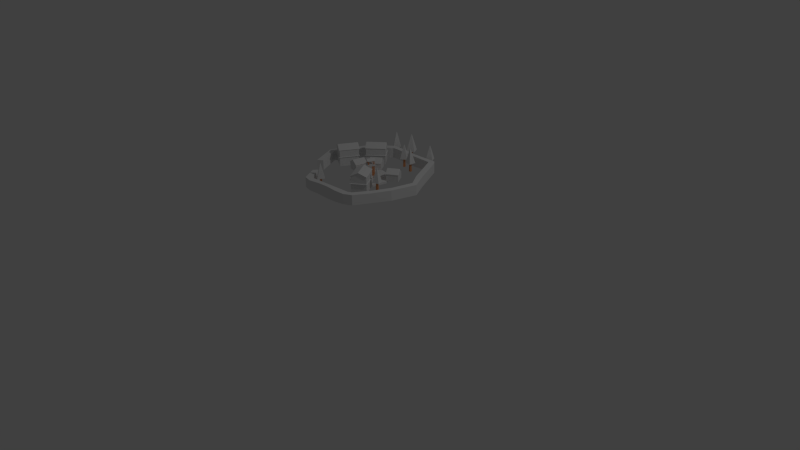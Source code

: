 # Source: Mercato.blend  (saved by Blender 2.76.0; exported with 4.5.12 LTS)
import bpy
from mathutils import Matrix  # noqa: F401  (used for matrix-valued properties, if any)

bpy.ops.wm.read_factory_settings(use_empty=True)
scene = bpy.context.scene
scene.name = 'Scene'

# ---- collections
col_collection_1 = bpy.data.collections.new('Collection 1'); scene.collection.children.link(col_collection_1)

# ---- materials (node trees are filled in below, after node groups)
mat_stones = bpy.data.materials.new('Stones')
mat_stones.alpha_threshold = 0.0
mat_stones.use_transparent_shadow = False
mat_stones.roughness = 0.5
mat_roof = bpy.data.materials.new('Roof')
mat_roof.alpha_threshold = 0.0
mat_roof.use_transparent_shadow = False
mat_roof.roughness = 0.5
mat_ground = bpy.data.materials.new('Ground')
mat_ground.alpha_threshold = 0.0
mat_ground.use_transparent_shadow = False
mat_ground.diffuse_color = (0.8, 0.3383, 0.1431, 1.0)
mat_ground.roughness = 0.5
mat_leafs = bpy.data.materials.new('Leafs')
mat_leafs.alpha_threshold = 0.0
mat_leafs.use_transparent_shadow = False
mat_leafs.roughness = 0.5

# ---- material node trees

# ---- world
world_world = bpy.data.worlds.new('World'); scene.world = world_world
world_world.color = (0.05088, 0.05088, 0.05088)
world_world.use_sun_shadow = False
world_world.sun_shadow_jitter_overblur = 0.0
world_world.cycles.sampling_method = 'MANUAL'
world_world.cycles.sample_map_resolution = 256

# ---- cameras
cam_camera = bpy.data.cameras.new('Camera')
cam_camera.clip_end = 100.0
cam_camera.lens = 35.0
cam_camera.sensor_width = 32.0
cam_camera.sensor_height = 18.0
cam_camera.ortho_scale = 7.314
cam_camera.dof.focus_distance = 0.0
cam_camera.dof.aperture_fstop = 128.0

# ---- lights
light_lamp = bpy.data.lights.new('Lamp', 'POINT')
light_lamp.transmission_factor = 0.0
light_lamp.cutoff_distance = 30.0
light_lamp.energy = 100.0
light_lamp.shadow_buffer_clip_start = 1.001
light_lamp.shadow_soft_size = 0.1
light_lamp.shadow_maximum_resolution = 0.006
light_lamp.use_absolute_resolution = True
light_lamp.cycles.use_multiple_importance_sampling = False

# ---- meshes
me_plane_823 = bpy.data.meshes.new('Plane.823')
me_plane_823.from_pydata([(-1.0, -1.0, 0.0), (1.0, -1.0, 0.0), (-0.2724, 10.5, 3.836e-07), (1.728, 10.5, 3.836e-07), (-0.3849, 10.88, 4.407e-07), (1.391, 11.8, 4.407e-07), (-13.0, 18.78, 1.967e-06), (-12.55, 20.46, 1.967e-06), (-14.71, 19.62, 2.098e-06), (-14.68, 21.62, 2.098e-06), (-19.1, 19.14, -1.242), (-20.14, 20.97, -1.242), (-31.17, 12.89, 3.004e-06), (-32.13, 14.64, 3.004e-06), (-32.7, 12.04, 3.044e-06), (-34.44, 12.7, 3.044e-06), (-33.28, 3.431, 2.751e-06), (-35.28, 3.328, 2.751e-06), (-0.6711, -6.321, -2.857e-07), (0.901, -7.558, -2.857e-07), (-5.647, -11.49, -9.794e-08), (-5.158, -13.43, -9.794e-08), (-15.97, -17.73, 4.407e-07), (-15.38, -19.64, 4.407e-07), (-17.37, -17.67, 6.121e-07), (-18.14, -19.52, 6.121e-07), (-30.75, -10.86, 2.008e-06), (-31.52, -12.7, 2.008e-06), (-31.73, -10.05, 2.196e-06), (-33.6, -10.74, 2.196e-06), (-31.72, -4.074, 2.473e-06), (-33.6, -4.771, 2.473e-06), (-0.2724, 10.5, 3.335), (-1.0, -1.0, 3.335), (1.0, -1.0, 3.335), (1.728, 10.5, 3.335), (1.391, 11.8, 3.335), (-0.3849, 10.88, 3.335), (-12.55, 20.46, 3.335), (-13.0, 18.78, 3.335), (-14.68, 21.62, 3.335), (-14.71, 19.62, 3.335), (-20.14, 20.97, 3.296), (-19.1, 19.14, 3.296), (-32.13, 14.64, 3.335), (-31.17, 12.89, 3.335), (-34.44, 12.7, 3.335), (-32.7, 12.04, 3.335), (-35.28, 3.328, 3.335), (-33.28, 3.431, 3.335), (-0.6711, -6.321, 3.335), (0.901, -7.558, 3.335), (-5.647, -11.49, 3.335), (-5.158, -13.43, 3.335), (-15.97, -17.73, 3.335), (-15.38, -19.64, 3.335), (-17.37, -17.67, 3.335), (-18.14, -19.52, 3.335), (-30.75, -10.86, 3.335), (-31.52, -12.7, 3.335), (-31.73, -10.05, 3.335), (-33.6, -10.74, 3.335), (-31.72, -4.074, 3.335), (-33.6, -4.771, 3.335), (-10.27, -16.53, 1.714e-07), (-10.81, -14.61, 1.714e-07), (-10.27, -16.53, 3.166), (-10.81, -14.61, 3.166), (-28.18, -14.41, 1.659e-06), (-24.83, -16.11, -0.3001), (-21.49, -17.82, -0.3001), (-20.71, -15.97, 9.611e-07), (-24.06, -14.27, 1.31e-06), (-27.4, -12.56, 1.659e-06), (-27.95, -14.01, 3.335), (-24.6, -15.71, 3.335), (-21.49, -17.82, 3.335), (-20.71, -15.97, 3.335), (-24.06, -14.27, 3.335), (-27.4, -12.56, 3.335), (-28.43, 14.57, 2.861e-06), (-25.69, 16.25, 2.718e-06), (-22.94, 17.93, 2.575e-06), (-23.9, 19.69, 2.575e-06), (-26.65, 18.0, 2.718e-06), (-29.39, 16.32, 2.861e-06), (-28.43, 14.57, 3.335), (-25.69, 16.25, 3.25), (-22.94, 17.93, 3.335), (-23.9, 19.69, 3.335), (-26.65, 18.0, 3.25), (-29.39, 16.32, 3.335), (-7.884, 15.69, -0.3688), (-6.381, 16.47, -0.3688), (-7.884, 15.69, 3.157), (-6.381, 16.47, 3.157)], [], [(0, 2, 3, 1), (2, 4, 5, 3), (92, 6, 7, 93), (6, 8, 9, 7), (8, 10, 11, 9), (80, 12, 13, 85), (12, 14, 15, 13), (14, 16, 17, 15), (1, 19, 18, 0), (19, 21, 20, 18), (64, 23, 22, 65), (23, 25, 24, 22), (68, 27, 26, 73), (27, 29, 28, 26), (29, 31, 30, 28), (33, 34, 35, 32), (32, 35, 36, 37), (94, 95, 38, 39), (39, 38, 40, 41), (41, 40, 42, 43), (86, 91, 44, 45), (45, 44, 46, 47), (47, 46, 48, 49), (34, 33, 50, 51), (51, 50, 52, 53), (66, 67, 54, 55), (55, 54, 56, 57), (74, 79, 58, 59), (59, 58, 60, 61), (61, 60, 62, 63), (30, 31, 63, 62), (18, 20, 52, 50), (82, 10, 43, 88), (31, 29, 61, 63), (85, 13, 44, 91), (28, 30, 62, 60), (4, 2, 32, 37), (64, 21, 53, 66), (3, 5, 36, 35), (65, 22, 54, 67), (14, 12, 45, 47), (13, 15, 46, 44), (92, 4, 37, 94), (25, 23, 55, 57), (17, 16, 49, 48), (93, 7, 38, 95), (22, 24, 56, 54), (16, 14, 47, 49), (15, 17, 48, 46), (8, 6, 39, 41), (70, 25, 57, 76), (7, 9, 40, 38), (73, 26, 58, 79), (19, 1, 34, 51), (2, 0, 33, 32), (0, 18, 50, 33), (10, 8, 41, 43), (29, 27, 59, 61), (9, 11, 42, 40), (26, 28, 60, 58), (1, 3, 35, 34), (21, 19, 51, 53), (20, 65, 67, 52), (23, 64, 66, 55), (53, 52, 67, 66), (21, 64, 65, 20), (24, 71, 77, 56), (71, 72, 78, 77), (72, 73, 79, 78), (27, 68, 74, 59), (68, 69, 75, 74), (69, 70, 76, 75), (57, 56, 77, 76), (76, 77, 78, 75), (75, 78, 79, 74), (25, 70, 71, 24), (70, 69, 72, 71), (69, 68, 73, 72), (11, 83, 89, 42), (83, 84, 90, 89), (84, 85, 91, 90), (12, 80, 86, 45), (80, 81, 87, 86), (81, 82, 88, 87), (43, 42, 89, 88), (88, 89, 90, 87), (87, 90, 91, 86), (10, 82, 83, 11), (82, 81, 84, 83), (81, 80, 85, 84), (5, 93, 95, 36), (6, 92, 94, 39), (37, 36, 95, 94), (4, 92, 93, 5)])
me_plane_823.materials.append(mat_stones)
me_plane_823.use_remesh_preserve_volume = False
me_plane_823.use_remesh_preserve_attributes = False
me_plane_823.use_mirror_vertex_groups = False
me_plane_823.update()
me_plane_829 = bpy.data.meshes.new('Plane.829')
me_plane_829.from_pydata([(-0.9237, -0.8441, 1.863e-09), (0.8628, -0.8652, 1.863e-09), (-0.9199, 0.5745, 2.794e-09), (0.8851, 0.5202, 2.794e-09), (-0.9199, 0.5745, 0.02469), (-0.9237, -0.8441, 0.02469), (0.8628, -0.8652, 0.02469), (0.8851, 0.5202, 0.02469)], [], [(0, 2, 3, 1), (5, 6, 7, 4), (1, 3, 7, 6), (2, 0, 5, 4), (3, 2, 4, 7), (0, 1, 6, 5)])
me_plane_829.materials.append(mat_roof)
me_plane_829.use_remesh_preserve_volume = False
me_plane_829.use_remesh_preserve_attributes = False
me_plane_829.use_mirror_vertex_groups = False
me_plane_829.update()
me_plane_830 = bpy.data.meshes.new('Plane.830')
me_plane_830.from_pydata([(-1.0, -1.0, -1.608), (1.0, -1.0, -1.608), (-1.0, 1.0, -1.608), (1.0, 1.0, -1.608), (-1.0, 1.0, 1.143), (-1.0, -1.0, 1.143), (1.0, -1.0, 1.143), (1.0, 1.0, 1.143), (0.0, -1.0, -1.608), (0.0, 1.0, -1.608), (0.0, -1.0, 1.75), (0.0, 1.0, 1.75), (-1.073, 1.073, 1.195), (-1.073, -1.073, 1.195), (-1.49e-08, -1.073, 1.846), (1.073, -1.073, 1.195), (1.073, 1.073, 1.195), (1.49e-08, 1.073, 1.846), (-0.9922, 0.9922, 1.272), (-0.9922, -0.9922, 1.272), (-1.359e-08, -0.9922, 1.874), (0.9922, -0.9922, 1.272), (0.9922, 0.9922, 1.272), (1.396e-08, 0.9922, 1.874)], [], [(8, 9, 3, 1), (10, 6, 15, 14), (9, 2, 4, 11), (8, 1, 6, 10), (1, 3, 7, 6), (2, 0, 5, 4), (0, 8, 10, 5), (3, 9, 11, 7), (11, 4, 12, 17), (0, 2, 9, 8), (16, 17, 23, 22), (12, 13, 19, 18), (5, 10, 14, 13), (6, 7, 16, 15), (7, 11, 17, 16), (4, 5, 13, 12), (20, 21, 22, 23), (19, 20, 23, 18), (17, 12, 18, 23), (14, 15, 21, 20), (13, 14, 20, 19), (15, 16, 22, 21)])
me_plane_830.polygons.foreach_set('material_index', [0, 1, 0, 0, 0, 0, 0, 0, 1, 0, 1, 1, 1, 1, 1, 1, 1, 1, 1, 1, 1, 1])
me_plane_830.materials.append(mat_stones)
me_plane_830.materials.append(mat_roof)
me_plane_830.use_remesh_preserve_volume = False
me_plane_830.use_remesh_preserve_attributes = False
me_plane_830.use_mirror_vertex_groups = False
me_plane_830.update()
me_plane_831 = bpy.data.meshes.new('Plane.831')
me_plane_831.from_pydata([(-1.0, -1.0, -1.608), (1.0, -1.0, -1.608), (-1.0, 1.0, -1.608), (1.0, 1.0, -1.608), (-1.0, 1.0, 1.143), (-1.0, -1.0, 1.143), (1.0, -1.0, 1.143), (1.0, 1.0, 1.143), (0.0, -1.0, -1.608), (0.0, 1.0, -1.608), (0.0, -1.0, 1.75), (0.0, 1.0, 1.75), (-1.073, 1.073, 1.195), (-1.073, -1.073, 1.195), (-1.49e-08, -1.073, 1.846), (1.073, -1.073, 1.195), (1.073, 1.073, 1.195), (1.49e-08, 1.073, 1.846), (-0.9922, 0.9922, 1.272), (-0.9922, -0.9922, 1.272), (-1.359e-08, -0.9922, 1.874), (0.9922, -0.9922, 1.272), (0.9922, 0.9922, 1.272), (1.396e-08, 0.9922, 1.874)], [], [(8, 9, 3, 1), (10, 6, 15, 14), (9, 2, 4, 11), (8, 1, 6, 10), (1, 3, 7, 6), (2, 0, 5, 4), (0, 8, 10, 5), (3, 9, 11, 7), (11, 4, 12, 17), (0, 2, 9, 8), (16, 17, 23, 22), (12, 13, 19, 18), (5, 10, 14, 13), (6, 7, 16, 15), (7, 11, 17, 16), (4, 5, 13, 12), (20, 21, 22, 23), (19, 20, 23, 18), (17, 12, 18, 23), (14, 15, 21, 20), (13, 14, 20, 19), (15, 16, 22, 21)])
me_plane_831.polygons.foreach_set('material_index', [0, 1, 0, 0, 0, 0, 0, 0, 1, 0, 1, 1, 1, 1, 1, 1, 1, 1, 1, 1, 1, 1])
me_plane_831.materials.append(mat_stones)
me_plane_831.materials.append(mat_roof)
me_plane_831.use_remesh_preserve_volume = False
me_plane_831.use_remesh_preserve_attributes = False
me_plane_831.use_mirror_vertex_groups = False
me_plane_831.update()
me_plane_832 = bpy.data.meshes.new('Plane.832')
me_plane_832.from_pydata([(-0.9237, -0.8441, 1.863e-09), (0.8628, -0.8652, 1.863e-09), (-0.9199, 0.5745, 2.794e-09), (0.8851, 0.5202, 2.794e-09), (-0.9199, 0.5745, 0.02469), (-0.9237, -0.8441, 0.02469), (0.8628, -0.8652, 0.02469), (0.8851, 0.5202, 0.02469)], [], [(0, 2, 3, 1), (5, 6, 7, 4), (1, 3, 7, 6), (2, 0, 5, 4), (3, 2, 4, 7), (0, 1, 6, 5)])
me_plane_832.materials.append(mat_roof)
me_plane_832.use_remesh_preserve_volume = False
me_plane_832.use_remesh_preserve_attributes = False
me_plane_832.use_mirror_vertex_groups = False
me_plane_832.update()
me_plane_837 = bpy.data.meshes.new('Plane.837')
me_plane_837.from_pydata([(-0.9237, -0.8441, 1.863e-09), (0.8628, -0.8652, 1.863e-09), (-0.9199, 0.5745, 2.794e-09), (0.8851, 0.5202, 2.794e-09), (-0.9199, 0.5745, 0.02469), (-0.9237, -0.8441, 0.02469), (0.8628, -0.8652, 0.02469), (0.8851, 0.5202, 0.02469)], [], [(0, 2, 3, 1), (5, 6, 7, 4), (1, 3, 7, 6), (2, 0, 5, 4), (3, 2, 4, 7), (0, 1, 6, 5)])
me_plane_837.materials.append(mat_roof)
me_plane_837.use_remesh_preserve_volume = False
me_plane_837.use_remesh_preserve_attributes = False
me_plane_837.use_mirror_vertex_groups = False
me_plane_837.update()
me_plane_838 = bpy.data.meshes.new('Plane.838')
me_plane_838.from_pydata([(-1.0, -1.0, -1.608), (1.0, -1.0, -1.608), (-1.0, 1.0, -1.608), (1.0, 1.0, -1.608), (-1.0, 1.0, 1.143), (-1.0, -1.0, 1.143), (1.0, -1.0, 1.143), (1.0, 1.0, 1.143), (0.0, -1.0, -1.608), (0.0, 1.0, -1.608), (0.0, -1.0, 1.75), (0.0, 1.0, 1.75), (-1.073, 1.073, 1.195), (-1.073, -1.073, 1.195), (-1.49e-08, -1.073, 1.846), (1.073, -1.073, 1.195), (1.073, 1.073, 1.195), (1.49e-08, 1.073, 1.846), (-0.9922, 0.9922, 1.272), (-0.9922, -0.9922, 1.272), (-1.359e-08, -0.9922, 1.874), (0.9922, -0.9922, 1.272), (0.9922, 0.9922, 1.272), (1.396e-08, 0.9922, 1.874)], [], [(8, 9, 3, 1), (10, 6, 15, 14), (9, 2, 4, 11), (8, 1, 6, 10), (1, 3, 7, 6), (2, 0, 5, 4), (0, 8, 10, 5), (3, 9, 11, 7), (11, 4, 12, 17), (0, 2, 9, 8), (16, 17, 23, 22), (12, 13, 19, 18), (5, 10, 14, 13), (6, 7, 16, 15), (7, 11, 17, 16), (4, 5, 13, 12), (20, 21, 22, 23), (19, 20, 23, 18), (17, 12, 18, 23), (14, 15, 21, 20), (13, 14, 20, 19), (15, 16, 22, 21)])
me_plane_838.polygons.foreach_set('material_index', [0, 1, 0, 0, 0, 0, 0, 0, 1, 0, 1, 1, 1, 1, 1, 1, 1, 1, 1, 1, 1, 1])
me_plane_838.materials.append(mat_stones)
me_plane_838.materials.append(mat_roof)
me_plane_838.use_remesh_preserve_volume = False
me_plane_838.use_remesh_preserve_attributes = False
me_plane_838.use_mirror_vertex_groups = False
me_plane_838.update()
me_plane_839 = bpy.data.meshes.new('Plane.839')
me_plane_839.from_pydata([(-1.0, -1.0, 8.885), (1.0, -1.0, 8.885), (-1.0, 1.0, 8.885), (1.0, 1.0, 8.885), (-1.426, 5.96e-08, 8.885), (-5.96e-08, -1.426, 8.885), (1.426, -5.96e-08, 8.885), (5.96e-08, 1.426, 8.885), (0.0, 0.0, 8.885), (-1.0, -1.0, 9.043), (1.0, -1.0, 9.043), (-1.0, 1.0, 9.043), (1.0, 1.0, 9.043), (-1.426, 5.96e-08, 9.043), (-5.96e-08, -1.426, 9.043), (1.426, -5.96e-08, 9.043), (5.96e-08, 1.426, 9.043), (0.0, 0.0, 9.043)], [], [(8, 7, 3, 6), (4, 2, 7, 8), (0, 4, 8, 5), (5, 8, 6, 1), (17, 15, 12, 16), (13, 17, 16, 11), (9, 14, 17, 13), (14, 10, 15, 17), (3, 7, 16, 12), (0, 5, 14, 9), (7, 2, 11, 16), (5, 1, 10, 14), (1, 6, 15, 10), (2, 4, 13, 11), (6, 3, 12, 15), (4, 0, 9, 13)])
me_plane_839.materials.append(mat_stones)
me_plane_839.use_remesh_preserve_volume = False
me_plane_839.use_remesh_preserve_attributes = False
me_plane_839.use_mirror_vertex_groups = False
me_plane_839.update()
me_plane_840 = bpy.data.meshes.new('Plane.840')
me_plane_840.from_pydata([(-1.0, -1.0, 0.0), (1.0, -1.0, 0.0), (-1.0, 1.0, 0.0), (1.0, 1.0, 0.0), (-0.7072, 0.7072, 31.69), (-0.7072, -0.7072, 31.69), (0.7072, -0.7072, 31.69), (0.7072, 0.7072, 31.69)], [], [(0, 2, 3, 1), (5, 6, 7, 4), (1, 3, 7, 6), (2, 0, 5, 4), (3, 2, 4, 7), (0, 1, 6, 5)])
me_plane_840.materials.append(mat_ground)
me_plane_840.use_remesh_preserve_volume = False
me_plane_840.use_remesh_preserve_attributes = False
me_plane_840.use_mirror_vertex_groups = False
me_plane_840.update()
me_plane_841 = bpy.data.meshes.new('Plane.841')
me_plane_841.from_pydata([(-1.0, -1.0, 0.0), (1.0, -1.0, 0.0), (-1.0, 1.0, 0.0), (1.0, 1.0, 0.0), (-0.7072, 0.7072, 31.69), (-0.7072, -0.7072, 31.69), (0.7072, -0.7072, 31.69), (0.7072, 0.7072, 31.69)], [], [(0, 2, 3, 1), (5, 6, 7, 4), (1, 3, 7, 6), (2, 0, 5, 4), (3, 2, 4, 7), (0, 1, 6, 5)])
me_plane_841.materials.append(mat_ground)
me_plane_841.use_remesh_preserve_volume = False
me_plane_841.use_remesh_preserve_attributes = False
me_plane_841.use_mirror_vertex_groups = False
me_plane_841.update()
me_plane_842 = bpy.data.meshes.new('Plane.842')
me_plane_842.from_pydata([(-1.0, -1.0, 0.0), (1.0, -1.0, 0.0), (-1.0, 1.0, 0.0), (1.0, 1.0, 0.0), (-0.7072, 0.7072, 31.69), (-0.7072, -0.7072, 31.69), (0.7072, -0.7072, 31.69), (0.7072, 0.7072, 31.69)], [], [(0, 2, 3, 1), (5, 6, 7, 4), (1, 3, 7, 6), (2, 0, 5, 4), (3, 2, 4, 7), (0, 1, 6, 5)])
me_plane_842.materials.append(mat_ground)
me_plane_842.use_remesh_preserve_volume = False
me_plane_842.use_remesh_preserve_attributes = False
me_plane_842.use_mirror_vertex_groups = False
me_plane_842.update()
me_plane_843 = bpy.data.meshes.new('Plane.843')
me_plane_843.from_pydata([(-1.0, -1.0, 0.0), (1.0, -1.0, 0.0), (-1.0, 1.0, 0.0), (1.0, 1.0, 0.0), (-0.7072, 0.7072, 31.69), (-0.7072, -0.7072, 31.69), (0.7072, -0.7072, 31.69), (0.7072, 0.7072, 31.69)], [], [(0, 2, 3, 1), (5, 6, 7, 4), (1, 3, 7, 6), (2, 0, 5, 4), (3, 2, 4, 7), (0, 1, 6, 5)])
me_plane_843.materials.append(mat_ground)
me_plane_843.use_remesh_preserve_volume = False
me_plane_843.use_remesh_preserve_attributes = False
me_plane_843.use_mirror_vertex_groups = False
me_plane_843.update()
me_plane_844 = bpy.data.meshes.new('Plane.844')
me_plane_844.from_pydata([(-1.0, -1.0, 0.0), (1.0, -1.0, 0.0), (-1.0, 1.0, 0.0), (1.0, 1.0, 0.0), (-1.0, 1.0, 0.3704), (-1.0, -1.0, 0.3704), (1.0, -1.0, 0.3704), (1.0, 1.0, 0.3704)], [], [(0, 2, 3, 1), (5, 6, 7, 4), (0, 1, 6, 5), (1, 3, 7, 6), (2, 0, 5, 4), (3, 2, 4, 7)])
me_plane_844.materials.append(mat_stones)
me_plane_844.use_remesh_preserve_volume = False
me_plane_844.use_remesh_preserve_attributes = False
me_plane_844.use_mirror_vertex_groups = False
me_plane_844.update()
me_plane_845 = bpy.data.meshes.new('Plane.845')
me_plane_845.from_pydata([(-1.0, -1.0, 0.0), (1.0, -1.0, 0.0), (-1.0, 1.0, 0.0), (1.0, 1.0, 0.0), (-1.0, 1.0, 0.1383), (-1.0, -1.0, 0.1383), (1.0, -1.0, 0.1383), (1.0, 1.0, 0.1383), (0.0, -1.0, 0.2857), (0.0, 1.0, 0.2857), (0.0, -1.0, 0.4954), (0.0, 1.0, 0.4954)], [], [(8, 9, 3, 1), (10, 6, 7, 11), (8, 1, 6, 10), (1, 3, 7, 6), (2, 0, 5, 4), (9, 2, 4, 11), (3, 9, 11, 7), (0, 8, 10, 5), (5, 10, 11, 4), (0, 2, 9, 8)])
me_plane_845.materials.append(mat_roof)
me_plane_845.use_remesh_preserve_volume = False
me_plane_845.use_remesh_preserve_attributes = False
me_plane_845.use_mirror_vertex_groups = False
me_plane_845.update()
me_plane_846 = bpy.data.meshes.new('Plane.846')
me_plane_846.from_pydata([(-1.0, -1.0, 0.0), (1.0, -1.0, 0.0), (-1.0, 1.0, 0.0), (1.0, 1.0, 0.0), (-1.0, 1.0, 1.143), (-1.0, -1.0, 1.143), (1.0, -1.0, 1.143), (1.0, 1.0, 1.143), (0.0, -1.0, 0.0), (0.0, 1.0, 0.0), (0.0, -1.0, 1.75), (0.0, 1.0, 1.75), (-1.073, 1.073, 1.195), (-1.073, -1.073, 1.195), (-1.49e-08, -1.073, 1.846), (1.073, -1.073, 1.195), (1.073, 1.073, 1.195), (1.49e-08, 1.073, 1.846), (-0.9922, 0.9922, 1.272), (-0.9922, -0.9922, 1.272), (-1.359e-08, -0.9922, 1.874), (0.9922, -0.9922, 1.272), (0.9922, 0.9922, 1.272), (1.396e-08, 0.9922, 1.874)], [], [(8, 9, 3, 1), (10, 6, 15, 14), (9, 2, 4, 11), (8, 1, 6, 10), (1, 3, 7, 6), (2, 0, 5, 4), (0, 8, 10, 5), (3, 9, 11, 7), (11, 4, 12, 17), (0, 2, 9, 8), (16, 17, 23, 22), (12, 13, 19, 18), (5, 10, 14, 13), (6, 7, 16, 15), (7, 11, 17, 16), (4, 5, 13, 12), (20, 21, 22, 23), (19, 20, 23, 18), (17, 12, 18, 23), (14, 15, 21, 20), (13, 14, 20, 19), (15, 16, 22, 21)])
me_plane_846.polygons.foreach_set('material_index', [1, 0, 1, 1, 1, 1, 1, 1, 0, 1, 0, 0, 0, 0, 0, 0, 0, 0, 0, 0, 0, 0])
me_plane_846.materials.append(mat_roof)
me_plane_846.materials.append(mat_stones)
me_plane_846.use_remesh_preserve_volume = False
me_plane_846.use_remesh_preserve_attributes = False
me_plane_846.use_mirror_vertex_groups = False
me_plane_846.update()
me_plane_847 = bpy.data.meshes.new('Plane.847')
me_plane_847.from_pydata([(-1.0, -1.0, 0.0), (1.0, -1.0, 0.0), (-1.0, 1.0, 0.0), (1.0, 1.0, 0.0), (-1.0, 1.0, 1.143), (-1.0, -1.0, 1.143), (1.0, -1.0, 1.143), (1.0, 1.0, 1.143), (0.0, -1.0, 0.0), (0.0, 1.0, 0.0), (0.0, -1.0, 1.75), (0.0, 1.0, 1.75), (-1.073, 1.073, 1.195), (-1.073, -1.073, 1.195), (-1.49e-08, -1.073, 1.846), (1.073, -1.073, 1.195), (1.073, 1.073, 1.195), (1.49e-08, 1.073, 1.846), (-0.9922, 0.9922, 1.272), (-0.9922, -0.9922, 1.272), (-1.359e-08, -0.9922, 1.874), (0.9922, -0.9922, 1.272), (0.9922, 0.9922, 1.272), (1.396e-08, 0.9922, 1.874)], [], [(8, 9, 3, 1), (10, 6, 15, 14), (9, 2, 4, 11), (8, 1, 6, 10), (1, 3, 7, 6), (2, 0, 5, 4), (0, 8, 10, 5), (3, 9, 11, 7), (11, 4, 12, 17), (0, 2, 9, 8), (16, 17, 23, 22), (12, 13, 19, 18), (5, 10, 14, 13), (6, 7, 16, 15), (7, 11, 17, 16), (4, 5, 13, 12), (20, 21, 22, 23), (19, 20, 23, 18), (17, 12, 18, 23), (14, 15, 21, 20), (13, 14, 20, 19), (15, 16, 22, 21)])
me_plane_847.polygons.foreach_set('material_index', [1, 0, 1, 1, 1, 1, 1, 1, 0, 1, 0, 0, 0, 0, 0, 0, 0, 0, 0, 0, 0, 0])
me_plane_847.materials.append(mat_roof)
me_plane_847.materials.append(mat_stones)
me_plane_847.use_remesh_preserve_volume = False
me_plane_847.use_remesh_preserve_attributes = False
me_plane_847.use_mirror_vertex_groups = False
me_plane_847.update()
me_plane_848 = bpy.data.meshes.new('Plane.848')
me_plane_848.from_pydata([(-1.0, -1.0, 0.0), (1.0, -1.0, 0.0), (-1.0, 1.0, 0.0), (1.0, 1.0, 0.0), (-1.0, 1.0, 1.143), (-1.0, -1.0, 1.143), (1.0, -1.0, 1.143), (1.0, 1.0, 1.143), (0.0, -1.0, 0.0), (0.0, 1.0, 0.0), (0.0, -1.0, 1.75), (0.0, 1.0, 1.75), (-1.073, 1.073, 1.195), (-1.073, -1.073, 1.195), (-1.49e-08, -1.073, 1.846), (1.073, -1.073, 1.195), (1.073, 1.073, 1.195), (1.49e-08, 1.073, 1.846), (-0.9922, 0.9922, 1.272), (-0.9922, -0.9922, 1.272), (-1.359e-08, -0.9922, 1.874), (0.9922, -0.9922, 1.272), (0.9922, 0.9922, 1.272), (1.396e-08, 0.9922, 1.874)], [], [(8, 9, 3, 1), (10, 6, 15, 14), (9, 2, 4, 11), (8, 1, 6, 10), (1, 3, 7, 6), (2, 0, 5, 4), (0, 8, 10, 5), (3, 9, 11, 7), (11, 4, 12, 17), (0, 2, 9, 8), (16, 17, 23, 22), (12, 13, 19, 18), (5, 10, 14, 13), (6, 7, 16, 15), (7, 11, 17, 16), (4, 5, 13, 12), (20, 21, 22, 23), (19, 20, 23, 18), (17, 12, 18, 23), (14, 15, 21, 20), (13, 14, 20, 19), (15, 16, 22, 21)])
me_plane_848.polygons.foreach_set('material_index', [1, 0, 1, 1, 1, 1, 1, 1, 0, 1, 0, 0, 0, 0, 0, 0, 0, 0, 0, 0, 0, 0])
me_plane_848.materials.append(mat_roof)
me_plane_848.materials.append(mat_stones)
me_plane_848.use_remesh_preserve_volume = False
me_plane_848.use_remesh_preserve_attributes = False
me_plane_848.use_mirror_vertex_groups = False
me_plane_848.update()
me_plane_849 = bpy.data.meshes.new('Plane.849')
me_plane_849.from_pydata([(-1.0, -1.0, 0.0), (1.0, -1.0, 0.0), (-1.0, 1.0, 0.0), (1.0, 1.0, 0.0), (-0.6942, 0.6942, 13.08), (-0.6942, -0.6942, 13.08), (0.6942, -0.6942, 13.08), (0.6942, 0.6942, 13.08)], [], [(0, 2, 3, 1), (5, 6, 7, 4), (1, 3, 7, 6), (2, 0, 5, 4), (3, 2, 4, 7), (0, 1, 6, 5)])
me_plane_849.materials.append(mat_ground)
me_plane_849.use_remesh_preserve_volume = False
me_plane_849.use_remesh_preserve_attributes = False
me_plane_849.use_mirror_vertex_groups = False
me_plane_849.update()
me_plane_850 = bpy.data.meshes.new('Plane.850')
me_plane_850.from_pydata([(-1.0, -1.0, 0.0), (1.0, -1.0, 0.0), (-1.0, 1.0, 0.0), (1.0, 1.0, 0.0), (-0.08744, 0.08744, 4.074), (-0.08744, -0.08744, 4.074), (0.08744, -0.08744, 4.074), (0.08744, 0.08744, 4.074)], [], [(0, 2, 3, 1), (5, 6, 7, 4), (3, 2, 4, 7), (0, 1, 6, 5), (1, 3, 7, 6), (2, 0, 5, 4)])
me_plane_850.materials.append(mat_leafs)
me_plane_850.use_remesh_preserve_volume = False
me_plane_850.use_remesh_preserve_attributes = False
me_plane_850.use_mirror_vertex_groups = False
me_plane_850.update()
me_plane_851 = bpy.data.meshes.new('Plane.851')
me_plane_851.from_pydata([(-1.0, -1.0, 0.0), (1.0, -1.0, 0.0), (-1.0, 1.0, 0.0), (1.0, 1.0, 0.0), (-0.08744, 0.08744, 4.074), (-0.08744, -0.08744, 4.074), (0.08744, -0.08744, 4.074), (0.08744, 0.08744, 4.074)], [], [(0, 2, 3, 1), (5, 6, 7, 4), (3, 2, 4, 7), (0, 1, 6, 5), (1, 3, 7, 6), (2, 0, 5, 4)])
me_plane_851.materials.append(mat_leafs)
me_plane_851.use_remesh_preserve_volume = False
me_plane_851.use_remesh_preserve_attributes = False
me_plane_851.use_mirror_vertex_groups = False
me_plane_851.update()
me_plane_852 = bpy.data.meshes.new('Plane.852')
me_plane_852.from_pydata([(-1.0, -1.0, 0.0), (1.0, -1.0, 0.0), (-1.0, 1.0, 0.0), (1.0, 1.0, 0.0), (-0.6942, 0.6942, 13.08), (-0.6942, -0.6942, 13.08), (0.6942, -0.6942, 13.08), (0.6942, 0.6942, 13.08)], [], [(0, 2, 3, 1), (5, 6, 7, 4), (1, 3, 7, 6), (2, 0, 5, 4), (3, 2, 4, 7), (0, 1, 6, 5)])
me_plane_852.materials.append(mat_ground)
me_plane_852.use_remesh_preserve_volume = False
me_plane_852.use_remesh_preserve_attributes = False
me_plane_852.use_mirror_vertex_groups = False
me_plane_852.update()
me_plane_853 = bpy.data.meshes.new('Plane.853')
me_plane_853.from_pydata([(-1.0, -1.0, 0.0), (1.0, -1.0, 0.0), (-1.0, 1.0, 0.0), (1.0, 1.0, 0.0), (-0.6942, 0.6942, 13.08), (-0.6942, -0.6942, 13.08), (0.6942, -0.6942, 13.08), (0.6942, 0.6942, 13.08)], [], [(0, 2, 3, 1), (5, 6, 7, 4), (1, 3, 7, 6), (2, 0, 5, 4), (3, 2, 4, 7), (0, 1, 6, 5)])
me_plane_853.materials.append(mat_ground)
me_plane_853.use_remesh_preserve_volume = False
me_plane_853.use_remesh_preserve_attributes = False
me_plane_853.use_mirror_vertex_groups = False
me_plane_853.update()
me_plane_854 = bpy.data.meshes.new('Plane.854')
me_plane_854.from_pydata([(-1.0, -1.0, 0.0), (1.0, -1.0, 0.0), (-1.0, 1.0, 0.0), (1.0, 1.0, 0.0), (-0.08744, 0.08744, 4.074), (-0.08744, -0.08744, 4.074), (0.08744, -0.08744, 4.074), (0.08744, 0.08744, 4.074)], [], [(0, 2, 3, 1), (5, 6, 7, 4), (3, 2, 4, 7), (0, 1, 6, 5), (1, 3, 7, 6), (2, 0, 5, 4)])
me_plane_854.materials.append(mat_leafs)
me_plane_854.use_remesh_preserve_volume = False
me_plane_854.use_remesh_preserve_attributes = False
me_plane_854.use_mirror_vertex_groups = False
me_plane_854.update()
me_plane_855 = bpy.data.meshes.new('Plane.855')
me_plane_855.from_pydata([(-1.0, -1.0, 0.0), (1.0, -1.0, 0.0), (-1.0, 1.0, 0.0), (1.0, 1.0, 0.0), (-0.08744, 0.08744, 4.074), (-0.08744, -0.08744, 4.074), (0.08744, -0.08744, 4.074), (0.08744, 0.08744, 4.074)], [], [(0, 2, 3, 1), (5, 6, 7, 4), (3, 2, 4, 7), (0, 1, 6, 5), (1, 3, 7, 6), (2, 0, 5, 4)])
me_plane_855.materials.append(mat_leafs)
me_plane_855.use_remesh_preserve_volume = False
me_plane_855.use_remesh_preserve_attributes = False
me_plane_855.use_mirror_vertex_groups = False
me_plane_855.update()
me_plane_856 = bpy.data.meshes.new('Plane.856')
me_plane_856.from_pydata([(-1.0, -1.0, 0.0), (1.0, -1.0, 0.0), (-1.0, 1.0, 0.0), (1.0, 1.0, 0.0), (-0.6942, 0.6942, 13.08), (-0.6942, -0.6942, 13.08), (0.6942, -0.6942, 13.08), (0.6942, 0.6942, 13.08)], [], [(0, 2, 3, 1), (5, 6, 7, 4), (1, 3, 7, 6), (2, 0, 5, 4), (3, 2, 4, 7), (0, 1, 6, 5)])
me_plane_856.materials.append(mat_ground)
me_plane_856.use_remesh_preserve_volume = False
me_plane_856.use_remesh_preserve_attributes = False
me_plane_856.use_mirror_vertex_groups = False
me_plane_856.update()
me_plane_857 = bpy.data.meshes.new('Plane.857')
me_plane_857.from_pydata([(-1.0, -1.0, 0.0), (1.0, -1.0, 0.0), (-1.0, 1.0, 0.0), (1.0, 1.0, 0.0), (-0.6942, 0.6942, 13.08), (-0.6942, -0.6942, 13.08), (0.6942, -0.6942, 13.08), (0.6942, 0.6942, 13.08)], [], [(0, 2, 3, 1), (5, 6, 7, 4), (1, 3, 7, 6), (2, 0, 5, 4), (3, 2, 4, 7), (0, 1, 6, 5)])
me_plane_857.materials.append(mat_ground)
me_plane_857.use_remesh_preserve_volume = False
me_plane_857.use_remesh_preserve_attributes = False
me_plane_857.use_mirror_vertex_groups = False
me_plane_857.update()
me_plane_858 = bpy.data.meshes.new('Plane.858')
me_plane_858.from_pydata([(-1.0, -1.0, 0.0), (1.0, -1.0, 0.0), (-1.0, 1.0, 0.0), (1.0, 1.0, 0.0), (-0.08744, 0.08744, 4.074), (-0.08744, -0.08744, 4.074), (0.08744, -0.08744, 4.074), (0.08744, 0.08744, 4.074)], [], [(0, 2, 3, 1), (5, 6, 7, 4), (3, 2, 4, 7), (0, 1, 6, 5), (1, 3, 7, 6), (2, 0, 5, 4)])
me_plane_858.materials.append(mat_leafs)
me_plane_858.use_remesh_preserve_volume = False
me_plane_858.use_remesh_preserve_attributes = False
me_plane_858.use_mirror_vertex_groups = False
me_plane_858.update()
me_plane_859 = bpy.data.meshes.new('Plane.859')
me_plane_859.from_pydata([(-1.0, -1.0, 0.0), (1.0, -1.0, 0.0), (-1.0, 1.0, 0.0), (1.0, 1.0, 0.0), (-0.08744, 0.08744, 4.074), (-0.08744, -0.08744, 4.074), (0.08744, -0.08744, 4.074), (0.08744, 0.08744, 4.074)], [], [(0, 2, 3, 1), (5, 6, 7, 4), (3, 2, 4, 7), (0, 1, 6, 5), (1, 3, 7, 6), (2, 0, 5, 4)])
me_plane_859.materials.append(mat_leafs)
me_plane_859.use_remesh_preserve_volume = False
me_plane_859.use_remesh_preserve_attributes = False
me_plane_859.use_mirror_vertex_groups = False
me_plane_859.update()
me_plane_860 = bpy.data.meshes.new('Plane.860')
me_plane_860.from_pydata([(-1.0, -1.0, 0.0), (1.0, -1.0, 0.0), (-1.0, 1.0, 0.0), (1.0, 1.0, 0.0), (-0.6942, 0.6942, 13.08), (-0.6942, -0.6942, 13.08), (0.6942, -0.6942, 13.08), (0.6942, 0.6942, 13.08)], [], [(0, 2, 3, 1), (5, 6, 7, 4), (1, 3, 7, 6), (2, 0, 5, 4), (3, 2, 4, 7), (0, 1, 6, 5)])
me_plane_860.materials.append(mat_ground)
me_plane_860.use_remesh_preserve_volume = False
me_plane_860.use_remesh_preserve_attributes = False
me_plane_860.use_mirror_vertex_groups = False
me_plane_860.update()
me_plane_861 = bpy.data.meshes.new('Plane.861')
me_plane_861.from_pydata([(-1.0, -1.0, 0.0), (1.0, -1.0, 0.0), (-1.0, 1.0, 0.0), (1.0, 1.0, 0.0), (-0.6942, 0.6942, 13.08), (-0.6942, -0.6942, 13.08), (0.6942, -0.6942, 13.08), (0.6942, 0.6942, 13.08)], [], [(0, 2, 3, 1), (5, 6, 7, 4), (1, 3, 7, 6), (2, 0, 5, 4), (3, 2, 4, 7), (0, 1, 6, 5)])
me_plane_861.materials.append(mat_ground)
me_plane_861.use_remesh_preserve_volume = False
me_plane_861.use_remesh_preserve_attributes = False
me_plane_861.use_mirror_vertex_groups = False
me_plane_861.update()
me_plane_862 = bpy.data.meshes.new('Plane.862')
me_plane_862.from_pydata([(-1.0, -1.0, 0.0), (1.0, -1.0, 0.0), (-1.0, 1.0, 0.0), (1.0, 1.0, 0.0), (-0.08744, 0.08744, 4.074), (-0.08744, -0.08744, 4.074), (0.08744, -0.08744, 4.074), (0.08744, 0.08744, 4.074)], [], [(0, 2, 3, 1), (5, 6, 7, 4), (3, 2, 4, 7), (0, 1, 6, 5), (1, 3, 7, 6), (2, 0, 5, 4)])
me_plane_862.materials.append(mat_leafs)
me_plane_862.use_remesh_preserve_volume = False
me_plane_862.use_remesh_preserve_attributes = False
me_plane_862.use_mirror_vertex_groups = False
me_plane_862.update()

# ---- objects
ob_lamp = bpy.data.objects.new('Lamp', light_lamp)
ob_camera = bpy.data.objects.new('Camera', cam_camera)
ob_plane_707 = bpy.data.objects.new('Plane.707', me_plane_823)
ob_plane_708 = bpy.data.objects.new('Plane.708', me_plane_829)
ob_plane_709 = bpy.data.objects.new('Plane.709', me_plane_830)
ob_plane_710 = bpy.data.objects.new('Plane.710', me_plane_831)
ob_plane_711 = bpy.data.objects.new('Plane.711', me_plane_832)
ob_plane_716 = bpy.data.objects.new('Plane.716', me_plane_837)
ob_plane_717 = bpy.data.objects.new('Plane.717', me_plane_838)
ob_plane_718 = bpy.data.objects.new('Plane.718', me_plane_839)
ob_plane_719 = bpy.data.objects.new('Plane.719', me_plane_840)
ob_plane_720 = bpy.data.objects.new('Plane.720', me_plane_841)
ob_plane_721 = bpy.data.objects.new('Plane.721', me_plane_842)
ob_plane_722 = bpy.data.objects.new('Plane.722', me_plane_843)
ob_plane_723 = bpy.data.objects.new('Plane.723', me_plane_844)
ob_plane_724 = bpy.data.objects.new('Plane.724', me_plane_845)
ob_plane_725 = bpy.data.objects.new('Plane.725', me_plane_846)
ob_plane_726 = bpy.data.objects.new('Plane.726', me_plane_847)
ob_plane_727 = bpy.data.objects.new('Plane.727', me_plane_848)
ob_plane_728 = bpy.data.objects.new('Plane.728', me_plane_849)
ob_plane_729 = bpy.data.objects.new('Plane.729', me_plane_850)
ob_plane_730 = bpy.data.objects.new('Plane.730', me_plane_851)
ob_plane_731 = bpy.data.objects.new('Plane.731', me_plane_852)
ob_plane_732 = bpy.data.objects.new('Plane.732', me_plane_853)
ob_plane_733 = bpy.data.objects.new('Plane.733', me_plane_854)
ob_plane_734 = bpy.data.objects.new('Plane.734', me_plane_855)
ob_plane_735 = bpy.data.objects.new('Plane.735', me_plane_856)
ob_plane_736 = bpy.data.objects.new('Plane.736', me_plane_857)
ob_plane_737 = bpy.data.objects.new('Plane.737', me_plane_858)
ob_plane_738 = bpy.data.objects.new('Plane.738', me_plane_859)
ob_plane_739 = bpy.data.objects.new('Plane.739', me_plane_860)
ob_plane_740 = bpy.data.objects.new('Plane.740', me_plane_861)
ob_plane_741 = bpy.data.objects.new('Plane.741', me_plane_862)

# ---- transforms, parenting, visibility, modifiers, constraints
ob_lamp.location = (4.076, 1.005, 5.904)
ob_lamp.rotation_euler = (0.6503, 0.05522, 1.866)
ob_lamp.lock_rotations_4d = False
ob_lamp.empty_display_type = 'ARROWS'
ob_lamp.color = (0.0, 0.0, 0.0, 0.0)
ob_lamp.lineart.crease_threshold = 0.0
ob_camera.location = (7.481, -6.508, 5.344)
ob_camera.rotation_euler = (1.109, 0.01082, 0.8149)
ob_camera.lock_rotations_4d = False
ob_camera.empty_display_type = 'ARROWS'
ob_camera.color = (0.0, 0.0, 0.0, 0.0)
ob_camera.display_type = 'WIRE'
ob_camera.lineart.crease_threshold = 0.0
ob_plane_707.location = (0.5871, 0.263, 1.072)
ob_plane_707.rotation_euler = (0.0, -0.0, 0.5236)
ob_plane_707.scale = (0.03896, 0.03896, 0.03896)
ob_plane_707.lineart.crease_threshold = 0.0
ob_plane_708.location = (-0.5814, 0.1175, 1.192)
ob_plane_708.rotation_euler = (0.0, -0.0, 1.064)
ob_plane_708.scale = (0.1505, 0.1505, 0.1505)
ob_plane_708.lineart.crease_threshold = 0.0
ob_plane_709.location = (-0.5625, 0.1041, 1.198)
ob_plane_709.rotation_euler = (0.0, -0.0, -0.5151)
ob_plane_709.scale = (0.09647, 0.1232, 0.07599)
ob_plane_709.lineart.crease_threshold = 0.0
ob_plane_710.location = (-0.3345, 0.3888, 1.198)
ob_plane_710.rotation_euler = (0.0, -0.0, -0.8665)
ob_plane_710.scale = (0.09647, 0.1232, 0.07599)
ob_plane_710.lineart.crease_threshold = 0.0
ob_plane_711.location = (-0.3477, 0.4079, 1.192)
ob_plane_711.rotation_euler = (0.0, -0.0, 0.7129)
ob_plane_711.scale = (0.1505, 0.1505, 0.1505)
ob_plane_711.lineart.crease_threshold = 0.0
ob_plane_716.location = (0.1665, -0.3343, 1.192)
ob_plane_716.rotation_euler = (0.0, 0.0, -4.13)
ob_plane_716.scale = (0.1505, 0.1505, 0.1505)
ob_plane_716.lineart.crease_threshold = 0.0
ob_plane_717.location = (0.1871, -0.3237, 1.198)
ob_plane_717.rotation_euler = (0.0, -0.0, -5.709)
ob_plane_717.scale = (0.09647, 0.1232, 0.07599)
ob_plane_717.lineart.crease_threshold = 0.0
ob_plane_718.location = (0.004211, -0.02627, -0.5005)
ob_plane_718.rotation_euler = (0.0, -0.0, -0.6112)
ob_plane_718.scale = (0.176, 0.176, 0.176)
ob_plane_718.lineart.crease_threshold = 0.0
ob_plane_719.location = (-0.00359, 0.02495, 1.081)
ob_plane_719.rotation_euler = (0.0, -0.0, -0.4611)
ob_plane_719.scale = (0.007432, 0.007432, 0.007432)
ob_plane_719.lineart.crease_threshold = 0.0
ob_plane_720.location = (0.05634, -0.004822, 1.081)
ob_plane_720.rotation_euler = (0.0, -0.0, -0.4611)
ob_plane_720.scale = (0.007432, 0.007432, 0.007432)
ob_plane_720.lineart.crease_threshold = 0.0
ob_plane_721.location = (0.02657, -0.06475, 1.081)
ob_plane_721.rotation_euler = (0.0, -0.0, -0.4611)
ob_plane_721.scale = (0.007432, 0.007432, 0.007432)
ob_plane_721.lineart.crease_threshold = 0.0
ob_plane_722.location = (-0.03336, -0.03498, 1.081)
ob_plane_722.rotation_euler = (0.0, -0.0, -0.4611)
ob_plane_722.scale = (0.007432, 0.007432, 0.007432)
ob_plane_722.lineart.crease_threshold = 0.0
ob_plane_723.location = (0.01154, -0.02113, 1.247)
ob_plane_723.rotation_euler = (0.0, -0.0, -0.4611)
ob_plane_723.scale = (0.05034, 0.05034, 0.05034)
ob_plane_723.lineart.crease_threshold = 0.0
ob_plane_724.location = (0.01154, -0.02113, 1.31)
ob_plane_724.rotation_euler = (0.0, -0.0, -0.4611)
ob_plane_724.scale = (0.05034, 0.05034, 0.05034)
ob_plane_724.lineart.crease_threshold = 0.0
ob_plane_725.location = (0.2579, 0.1327, 1.087)
ob_plane_725.rotation_euler = (0.0, -0.0, -1.013)
ob_plane_725.scale = (0.07599, 0.07599, 0.07599)
ob_plane_725.lineart.crease_threshold = 0.0
ob_plane_726.location = (-0.2875, 0.04152, 1.087)
ob_plane_726.rotation_euler = (0.0, -0.0, -0.2119)
ob_plane_726.scale = (0.07599, 0.07599, 0.07599)
ob_plane_726.lineart.crease_threshold = 0.0
ob_plane_727.location = (-0.1575, 0.2239, 1.087)
ob_plane_727.rotation_euler = (0.0, -0.0, -0.9893)
ob_plane_727.scale = (0.07599, 0.07599, 0.07599)
ob_plane_727.lineart.crease_threshold = 0.0
ob_plane_728.location = (-0.2662, -0.5771, 1.051)
ob_plane_728.rotation_euler = (0.0, -0.0, 2.515)
ob_plane_728.scale = (0.01333, 0.01333, 0.01333)
ob_plane_728.lineart.crease_threshold = 0.0
ob_plane_729.location = (-0.2662, -0.5771, 1.164)
ob_plane_729.rotation_euler = (0.0, -0.0, 2.515)
ob_plane_729.scale = (0.04434, 0.04434, 0.04434)
ob_plane_729.lineart.crease_threshold = 0.0
ob_plane_730.location = (0.315, -0.1885, 1.164)
ob_plane_730.rotation_euler = (0.0, -0.0, 3.47)
ob_plane_730.scale = (0.04434, 0.04434, 0.04434)
ob_plane_730.lineart.crease_threshold = 0.0
ob_plane_731.location = (0.315, -0.1885, 1.051)
ob_plane_731.rotation_euler = (0.0, -0.0, 3.47)
ob_plane_731.scale = (0.01333, 0.01333, 0.01333)
ob_plane_731.lineart.crease_threshold = 0.0
ob_plane_732.location = (0.1609, 0.5082, 1.051)
ob_plane_732.rotation_euler = (0.0, 0.0, 3.031)
ob_plane_732.scale = (0.01333, 0.01333, 0.01333)
ob_plane_732.lineart.crease_threshold = 0.0
ob_plane_733.location = (0.1609, 0.5082, 1.164)
ob_plane_733.rotation_euler = (0.0, 0.0, 3.031)
ob_plane_733.scale = (0.04434, 0.04434, 0.04434)
ob_plane_733.lineart.crease_threshold = 0.0
ob_plane_734.location = (-0.003635, 0.5607, 1.164)
ob_plane_734.rotation_euler = (0.0, -0.0, 3.704)
ob_plane_734.scale = (0.04434, 0.04434, 0.04434)
ob_plane_734.lineart.crease_threshold = 0.0
ob_plane_735.location = (-0.003635, 0.5607, 1.051)
ob_plane_735.rotation_euler = (0.0, -0.0, 3.704)
ob_plane_735.scale = (0.01333, 0.01333, 0.01333)
ob_plane_735.lineart.crease_threshold = 0.0
ob_plane_736.location = (0.2484, 0.7673, 1.051)
ob_plane_736.rotation_euler = (0.0, 0.0, 2.078)
ob_plane_736.scale = (0.01333, 0.01333, 0.01333)
ob_plane_736.lineart.crease_threshold = 0.0
ob_plane_737.location = (0.2484, 0.7673, 1.164)
ob_plane_737.rotation_euler = (0.0, 0.0, 2.078)
ob_plane_737.scale = (0.04434, 0.04434, 0.04434)
ob_plane_737.lineart.crease_threshold = 0.0
ob_plane_738.location = (-0.1087, 0.7918, 1.176)
ob_plane_738.rotation_euler = (0.0, 0.0, 2.078)
ob_plane_738.scale = (0.05314, 0.05314, 0.05314)
ob_plane_738.lineart.crease_threshold = 0.0
ob_plane_739.location = (-0.1087, 0.7918, 1.04)
ob_plane_739.rotation_euler = (0.0, 0.0, 2.078)
ob_plane_739.scale = (0.01597, 0.01597, 0.01597)
ob_plane_739.lineart.crease_threshold = 0.0
ob_plane_740.location = (-0.3713, 0.7778, 1.032)
ob_plane_740.rotation_euler = (0.0, -0.0, 2.384)
ob_plane_740.scale = (0.01491, 0.01491, 0.01491)
ob_plane_740.lineart.crease_threshold = 0.0
ob_plane_741.location = (-0.3713, 0.7778, 1.159)
ob_plane_741.rotation_euler = (0.0, -0.0, 2.384)
ob_plane_741.scale = (0.04961, 0.04961, 0.04961)
ob_plane_741.lineart.crease_threshold = 0.0

# ---- collection membership
col_collection_1.objects.link(ob_lamp)
col_collection_1.objects.link(ob_camera)
col_collection_1.objects.link(ob_plane_707)
col_collection_1.objects.link(ob_plane_708)
col_collection_1.objects.link(ob_plane_709)
col_collection_1.objects.link(ob_plane_710)
col_collection_1.objects.link(ob_plane_711)
col_collection_1.objects.link(ob_plane_716)
col_collection_1.objects.link(ob_plane_717)
col_collection_1.objects.link(ob_plane_718)
col_collection_1.objects.link(ob_plane_719)
col_collection_1.objects.link(ob_plane_720)
col_collection_1.objects.link(ob_plane_721)
col_collection_1.objects.link(ob_plane_722)
col_collection_1.objects.link(ob_plane_723)
col_collection_1.objects.link(ob_plane_724)
col_collection_1.objects.link(ob_plane_725)
col_collection_1.objects.link(ob_plane_726)
col_collection_1.objects.link(ob_plane_727)
col_collection_1.objects.link(ob_plane_728)
col_collection_1.objects.link(ob_plane_729)
col_collection_1.objects.link(ob_plane_730)
col_collection_1.objects.link(ob_plane_731)
col_collection_1.objects.link(ob_plane_732)
col_collection_1.objects.link(ob_plane_733)
col_collection_1.objects.link(ob_plane_734)
col_collection_1.objects.link(ob_plane_735)
col_collection_1.objects.link(ob_plane_736)
col_collection_1.objects.link(ob_plane_737)
col_collection_1.objects.link(ob_plane_738)
col_collection_1.objects.link(ob_plane_739)
col_collection_1.objects.link(ob_plane_740)
col_collection_1.objects.link(ob_plane_741)

# ---- scene / render settings (as saved in the file)
scene.camera = ob_camera
scene.frame_start = 1; scene.frame_end = 250; scene.frame_set(1)
scene.render.engine = 'BLENDER_EEVEE_NEXT'
scene.render.resolution_percentage = 50
scene.render.dither_intensity = 0.0
scene.cycles.use_denoising = False
scene.cycles.samples = 10
scene.cycles.sampling_pattern = 'TABULATED_SOBOL'
scene.cycles.light_sampling_threshold = 0.0
scene.cycles.use_adaptive_sampling = False
scene.cycles.use_light_tree = False
scene.cycles.blur_glossy = 0.0
scene.cycles.pixel_filter_type = 'GAUSSIAN'
scene.cycles.sample_clamp_indirect = 0.0
scene.view_settings.view_transform = 'Standard'
bpy.context.view_layer.update()
